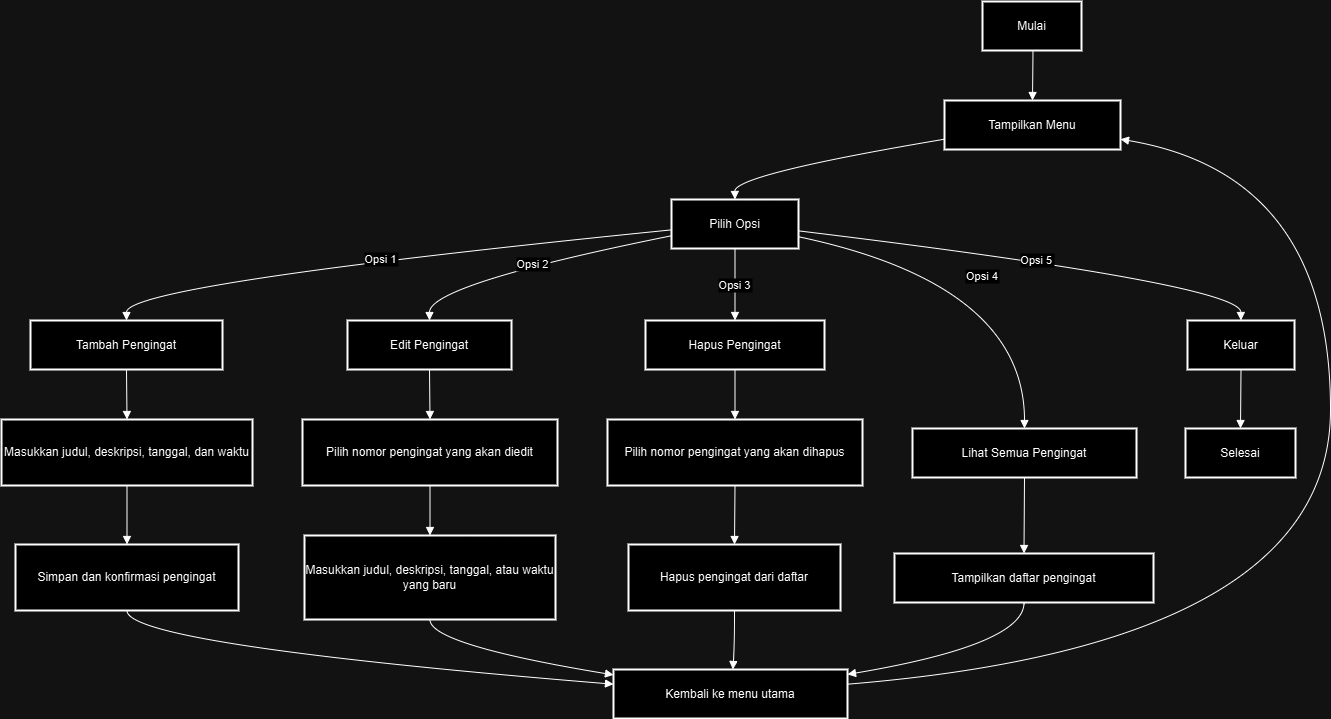

The diagram above was exported from draw.io. Its source (the exported page's mxGraphModel, read from the mxfile embedded in the PNG):
<mxGraphModel dx="1629" dy="901" grid="1" gridSize="10" guides="1" tooltips="1" connect="1" arrows="1" fold="1" page="1" pageScale="1" pageWidth="827" pageHeight="1169" math="0" shadow="0">
  <root>
    <mxCell id="WIyWlLk6GJQsqaUBKTNV-0" />
    <mxCell id="WIyWlLk6GJQsqaUBKTNV-1" parent="WIyWlLk6GJQsqaUBKTNV-0" />
    <mxCell id="2nCOor6vJhAAIvNvrSFV-37" value="Mulai" style="whiteSpace=wrap;strokeWidth=2;" vertex="1" parent="WIyWlLk6GJQsqaUBKTNV-1">
      <mxGeometry x="1211" y="20" width="99" height="49" as="geometry" />
    </mxCell>
    <mxCell id="2nCOor6vJhAAIvNvrSFV-38" value="Tampilkan Menu" style="whiteSpace=wrap;strokeWidth=2;" vertex="1" parent="WIyWlLk6GJQsqaUBKTNV-1">
      <mxGeometry x="1173" y="119" width="176" height="49" as="geometry" />
    </mxCell>
    <mxCell id="2nCOor6vJhAAIvNvrSFV-39" value="Pilih Opsi" style="whiteSpace=wrap;strokeWidth=2;" vertex="1" parent="WIyWlLk6GJQsqaUBKTNV-1">
      <mxGeometry x="900" y="218" width="127" height="49" as="geometry" />
    </mxCell>
    <mxCell id="2nCOor6vJhAAIvNvrSFV-40" value="Tambah Pengingat" style="whiteSpace=wrap;strokeWidth=2;" vertex="1" parent="WIyWlLk6GJQsqaUBKTNV-1">
      <mxGeometry x="259" y="339" width="192" height="49" as="geometry" />
    </mxCell>
    <mxCell id="2nCOor6vJhAAIvNvrSFV-41" value="Edit Pengingat" style="whiteSpace=wrap;strokeWidth=2;" vertex="1" parent="WIyWlLk6GJQsqaUBKTNV-1">
      <mxGeometry x="576" y="339" width="164" height="49" as="geometry" />
    </mxCell>
    <mxCell id="2nCOor6vJhAAIvNvrSFV-42" value="Hapus Pengingat" style="whiteSpace=wrap;strokeWidth=2;" vertex="1" parent="WIyWlLk6GJQsqaUBKTNV-1">
      <mxGeometry x="874" y="339" width="179" height="49" as="geometry" />
    </mxCell>
    <mxCell id="2nCOor6vJhAAIvNvrSFV-43" value="Lihat Semua Pengingat" style="whiteSpace=wrap;strokeWidth=2;" vertex="1" parent="WIyWlLk6GJQsqaUBKTNV-1">
      <mxGeometry x="1141" y="447" width="224" height="49" as="geometry" />
    </mxCell>
    <mxCell id="2nCOor6vJhAAIvNvrSFV-44" value="Keluar" style="whiteSpace=wrap;strokeWidth=2;" vertex="1" parent="WIyWlLk6GJQsqaUBKTNV-1">
      <mxGeometry x="1416" y="339" width="107" height="49" as="geometry" />
    </mxCell>
    <mxCell id="2nCOor6vJhAAIvNvrSFV-45" value="Masukkan judul, deskripsi, tanggal, dan waktu" style="whiteSpace=wrap;strokeWidth=2;" vertex="1" parent="WIyWlLk6GJQsqaUBKTNV-1">
      <mxGeometry x="230" y="438" width="251" height="66" as="geometry" />
    </mxCell>
    <mxCell id="2nCOor6vJhAAIvNvrSFV-46" value="Simpan dan konfirmasi pengingat" style="whiteSpace=wrap;strokeWidth=2;" vertex="1" parent="WIyWlLk6GJQsqaUBKTNV-1">
      <mxGeometry x="244" y="563" width="223" height="66" as="geometry" />
    </mxCell>
    <mxCell id="2nCOor6vJhAAIvNvrSFV-47" value="Kembali ke menu utama" style="whiteSpace=wrap;strokeWidth=2;" vertex="1" parent="WIyWlLk6GJQsqaUBKTNV-1">
      <mxGeometry x="842" y="688" width="234" height="49" as="geometry" />
    </mxCell>
    <mxCell id="2nCOor6vJhAAIvNvrSFV-48" value="Pilih nomor pengingat yang akan diedit" style="whiteSpace=wrap;strokeWidth=2;" vertex="1" parent="WIyWlLk6GJQsqaUBKTNV-1">
      <mxGeometry x="531" y="438" width="255" height="66" as="geometry" />
    </mxCell>
    <mxCell id="2nCOor6vJhAAIvNvrSFV-49" value="Masukkan judul, deskripsi, tanggal, atau waktu yang baru" style="whiteSpace=wrap;strokeWidth=2;" vertex="1" parent="WIyWlLk6GJQsqaUBKTNV-1">
      <mxGeometry x="533" y="554" width="251" height="84" as="geometry" />
    </mxCell>
    <mxCell id="2nCOor6vJhAAIvNvrSFV-50" value="Pilih nomor pengingat yang akan dihapus" style="whiteSpace=wrap;strokeWidth=2;" vertex="1" parent="WIyWlLk6GJQsqaUBKTNV-1">
      <mxGeometry x="836" y="438" width="255" height="66" as="geometry" />
    </mxCell>
    <mxCell id="2nCOor6vJhAAIvNvrSFV-51" value="Hapus pengingat dari daftar" style="whiteSpace=wrap;strokeWidth=2;" vertex="1" parent="WIyWlLk6GJQsqaUBKTNV-1">
      <mxGeometry x="857" y="563" width="212" height="66" as="geometry" />
    </mxCell>
    <mxCell id="2nCOor6vJhAAIvNvrSFV-52" value="Tampilkan daftar pengingat" style="whiteSpace=wrap;strokeWidth=2;" vertex="1" parent="WIyWlLk6GJQsqaUBKTNV-1">
      <mxGeometry x="1123" y="572" width="259" height="49" as="geometry" />
    </mxCell>
    <mxCell id="2nCOor6vJhAAIvNvrSFV-53" value="Selesai" style="whiteSpace=wrap;strokeWidth=2;" vertex="1" parent="WIyWlLk6GJQsqaUBKTNV-1">
      <mxGeometry x="1414" y="447" width="110" height="49" as="geometry" />
    </mxCell>
    <mxCell id="2nCOor6vJhAAIvNvrSFV-54" value="" style="curved=1;startArrow=none;endArrow=block;exitX=0.51;exitY=0.99;entryX=0.5;entryY=-0.01;rounded=0;" edge="1" parent="WIyWlLk6GJQsqaUBKTNV-1" source="2nCOor6vJhAAIvNvrSFV-37" target="2nCOor6vJhAAIvNvrSFV-38">
      <mxGeometry relative="1" as="geometry">
        <Array as="points" />
      </mxGeometry>
    </mxCell>
    <mxCell id="2nCOor6vJhAAIvNvrSFV-55" value="" style="curved=1;startArrow=none;endArrow=block;exitX=0;exitY=0.79;entryX=0.5;entryY=-0.01;rounded=0;" edge="1" parent="WIyWlLk6GJQsqaUBKTNV-1" source="2nCOor6vJhAAIvNvrSFV-38" target="2nCOor6vJhAAIvNvrSFV-39">
      <mxGeometry relative="1" as="geometry">
        <Array as="points">
          <mxPoint x="963" y="193" />
        </Array>
      </mxGeometry>
    </mxCell>
    <mxCell id="2nCOor6vJhAAIvNvrSFV-56" value="Opsi 1" style="curved=1;startArrow=none;endArrow=block;exitX=0;exitY=0.62;entryX=0.5;entryY=0;rounded=0;" edge="1" parent="WIyWlLk6GJQsqaUBKTNV-1" source="2nCOor6vJhAAIvNvrSFV-39" target="2nCOor6vJhAAIvNvrSFV-40">
      <mxGeometry relative="1" as="geometry">
        <Array as="points">
          <mxPoint x="355" y="303" />
        </Array>
      </mxGeometry>
    </mxCell>
    <mxCell id="2nCOor6vJhAAIvNvrSFV-57" value="Opsi 2" style="curved=1;startArrow=none;endArrow=block;exitX=0;exitY=0.74;entryX=0.5;entryY=0;rounded=0;" edge="1" parent="WIyWlLk6GJQsqaUBKTNV-1" source="2nCOor6vJhAAIvNvrSFV-39" target="2nCOor6vJhAAIvNvrSFV-41">
      <mxGeometry relative="1" as="geometry">
        <Array as="points">
          <mxPoint x="658" y="303" />
        </Array>
      </mxGeometry>
    </mxCell>
    <mxCell id="2nCOor6vJhAAIvNvrSFV-58" value="Opsi 3" style="curved=1;startArrow=none;endArrow=block;exitX=0.5;exitY=0.98;entryX=0.5;entryY=0;rounded=0;" edge="1" parent="WIyWlLk6GJQsqaUBKTNV-1" source="2nCOor6vJhAAIvNvrSFV-39" target="2nCOor6vJhAAIvNvrSFV-42">
      <mxGeometry relative="1" as="geometry">
        <Array as="points" />
      </mxGeometry>
    </mxCell>
    <mxCell id="2nCOor6vJhAAIvNvrSFV-59" value="Opsi 4" style="curved=1;startArrow=none;endArrow=block;exitX=1;exitY=0.76;entryX=0.5;entryY=-0.01;rounded=0;" edge="1" parent="WIyWlLk6GJQsqaUBKTNV-1" source="2nCOor6vJhAAIvNvrSFV-39" target="2nCOor6vJhAAIvNvrSFV-43">
      <mxGeometry relative="1" as="geometry">
        <Array as="points">
          <mxPoint x="1253" y="303" />
        </Array>
      </mxGeometry>
    </mxCell>
    <mxCell id="2nCOor6vJhAAIvNvrSFV-60" value="Opsi 5" style="curved=1;startArrow=none;endArrow=block;exitX=1;exitY=0.64;entryX=0.5;entryY=0;rounded=0;" edge="1" parent="WIyWlLk6GJQsqaUBKTNV-1" source="2nCOor6vJhAAIvNvrSFV-39" target="2nCOor6vJhAAIvNvrSFV-44">
      <mxGeometry relative="1" as="geometry">
        <Array as="points">
          <mxPoint x="1469" y="303" />
        </Array>
      </mxGeometry>
    </mxCell>
    <mxCell id="2nCOor6vJhAAIvNvrSFV-61" value="" style="curved=1;startArrow=none;endArrow=block;exitX=0.5;exitY=0.99;entryX=0.5;entryY=0;rounded=0;" edge="1" parent="WIyWlLk6GJQsqaUBKTNV-1" source="2nCOor6vJhAAIvNvrSFV-40" target="2nCOor6vJhAAIvNvrSFV-45">
      <mxGeometry relative="1" as="geometry">
        <Array as="points" />
      </mxGeometry>
    </mxCell>
    <mxCell id="2nCOor6vJhAAIvNvrSFV-62" value="" style="curved=1;startArrow=none;endArrow=block;exitX=0.5;exitY=1;entryX=0.5;entryY=0;rounded=0;" edge="1" parent="WIyWlLk6GJQsqaUBKTNV-1" source="2nCOor6vJhAAIvNvrSFV-45" target="2nCOor6vJhAAIvNvrSFV-46">
      <mxGeometry relative="1" as="geometry">
        <Array as="points" />
      </mxGeometry>
    </mxCell>
    <mxCell id="2nCOor6vJhAAIvNvrSFV-63" value="" style="curved=1;startArrow=none;endArrow=block;exitX=0.5;exitY=1;entryX=0;entryY=0.3;rounded=0;" edge="1" parent="WIyWlLk6GJQsqaUBKTNV-1" source="2nCOor6vJhAAIvNvrSFV-46" target="2nCOor6vJhAAIvNvrSFV-47">
      <mxGeometry relative="1" as="geometry">
        <Array as="points">
          <mxPoint x="355" y="663" />
        </Array>
      </mxGeometry>
    </mxCell>
    <mxCell id="2nCOor6vJhAAIvNvrSFV-64" value="" style="curved=1;startArrow=none;endArrow=block;exitX=0.5;exitY=0.99;entryX=0.5;entryY=0;rounded=0;" edge="1" parent="WIyWlLk6GJQsqaUBKTNV-1" source="2nCOor6vJhAAIvNvrSFV-41" target="2nCOor6vJhAAIvNvrSFV-48">
      <mxGeometry relative="1" as="geometry">
        <Array as="points" />
      </mxGeometry>
    </mxCell>
    <mxCell id="2nCOor6vJhAAIvNvrSFV-65" value="" style="curved=1;startArrow=none;endArrow=block;exitX=0.5;exitY=1;entryX=0.5;entryY=0;rounded=0;" edge="1" parent="WIyWlLk6GJQsqaUBKTNV-1" source="2nCOor6vJhAAIvNvrSFV-48" target="2nCOor6vJhAAIvNvrSFV-49">
      <mxGeometry relative="1" as="geometry">
        <Array as="points" />
      </mxGeometry>
    </mxCell>
    <mxCell id="2nCOor6vJhAAIvNvrSFV-66" value="" style="curved=1;startArrow=none;endArrow=block;exitX=0.5;exitY=1;entryX=0;entryY=0.11;rounded=0;" edge="1" parent="WIyWlLk6GJQsqaUBKTNV-1" source="2nCOor6vJhAAIvNvrSFV-49" target="2nCOor6vJhAAIvNvrSFV-47">
      <mxGeometry relative="1" as="geometry">
        <Array as="points">
          <mxPoint x="658" y="663" />
        </Array>
      </mxGeometry>
    </mxCell>
    <mxCell id="2nCOor6vJhAAIvNvrSFV-67" value="" style="curved=1;startArrow=none;endArrow=block;exitX=0.5;exitY=0.99;entryX=0.5;entryY=0;rounded=0;" edge="1" parent="WIyWlLk6GJQsqaUBKTNV-1" source="2nCOor6vJhAAIvNvrSFV-42" target="2nCOor6vJhAAIvNvrSFV-50">
      <mxGeometry relative="1" as="geometry">
        <Array as="points" />
      </mxGeometry>
    </mxCell>
    <mxCell id="2nCOor6vJhAAIvNvrSFV-68" value="" style="curved=1;startArrow=none;endArrow=block;exitX=0.5;exitY=1;entryX=0.5;entryY=0;rounded=0;" edge="1" parent="WIyWlLk6GJQsqaUBKTNV-1" source="2nCOor6vJhAAIvNvrSFV-50" target="2nCOor6vJhAAIvNvrSFV-51">
      <mxGeometry relative="1" as="geometry">
        <Array as="points" />
      </mxGeometry>
    </mxCell>
    <mxCell id="2nCOor6vJhAAIvNvrSFV-69" value="" style="curved=1;startArrow=none;endArrow=block;exitX=0.5;exitY=1;entryX=0.51;entryY=0;rounded=0;" edge="1" parent="WIyWlLk6GJQsqaUBKTNV-1" source="2nCOor6vJhAAIvNvrSFV-51" target="2nCOor6vJhAAIvNvrSFV-47">
      <mxGeometry relative="1" as="geometry">
        <Array as="points">
          <mxPoint x="963" y="663" />
        </Array>
      </mxGeometry>
    </mxCell>
    <mxCell id="2nCOor6vJhAAIvNvrSFV-70" value="" style="curved=1;startArrow=none;endArrow=block;exitX=0.5;exitY=0.99;entryX=0.5;entryY=-0.01;rounded=0;" edge="1" parent="WIyWlLk6GJQsqaUBKTNV-1" source="2nCOor6vJhAAIvNvrSFV-43" target="2nCOor6vJhAAIvNvrSFV-52">
      <mxGeometry relative="1" as="geometry">
        <Array as="points" />
      </mxGeometry>
    </mxCell>
    <mxCell id="2nCOor6vJhAAIvNvrSFV-71" value="" style="curved=1;startArrow=none;endArrow=block;exitX=0.5;exitY=0.99;entryX=1;entryY=0.1;rounded=0;" edge="1" parent="WIyWlLk6GJQsqaUBKTNV-1" source="2nCOor6vJhAAIvNvrSFV-52" target="2nCOor6vJhAAIvNvrSFV-47">
      <mxGeometry relative="1" as="geometry">
        <Array as="points">
          <mxPoint x="1253" y="663" />
        </Array>
      </mxGeometry>
    </mxCell>
    <mxCell id="2nCOor6vJhAAIvNvrSFV-72" value="" style="curved=1;startArrow=none;endArrow=block;exitX=0.5;exitY=0.99;entryX=0.5;entryY=-0.01;rounded=0;" edge="1" parent="WIyWlLk6GJQsqaUBKTNV-1" source="2nCOor6vJhAAIvNvrSFV-44" target="2nCOor6vJhAAIvNvrSFV-53">
      <mxGeometry relative="1" as="geometry">
        <Array as="points" />
      </mxGeometry>
    </mxCell>
    <mxCell id="2nCOor6vJhAAIvNvrSFV-73" value="" style="curved=1;startArrow=none;endArrow=block;exitX=1;exitY=0.3;entryX=1;entryY=0.79;rounded=0;" edge="1" parent="WIyWlLk6GJQsqaUBKTNV-1" source="2nCOor6vJhAAIvNvrSFV-47" target="2nCOor6vJhAAIvNvrSFV-38">
      <mxGeometry relative="1" as="geometry">
        <Array as="points">
          <mxPoint x="1559" y="663" />
          <mxPoint x="1559" y="193" />
        </Array>
      </mxGeometry>
    </mxCell>
  </root>
</mxGraphModel>